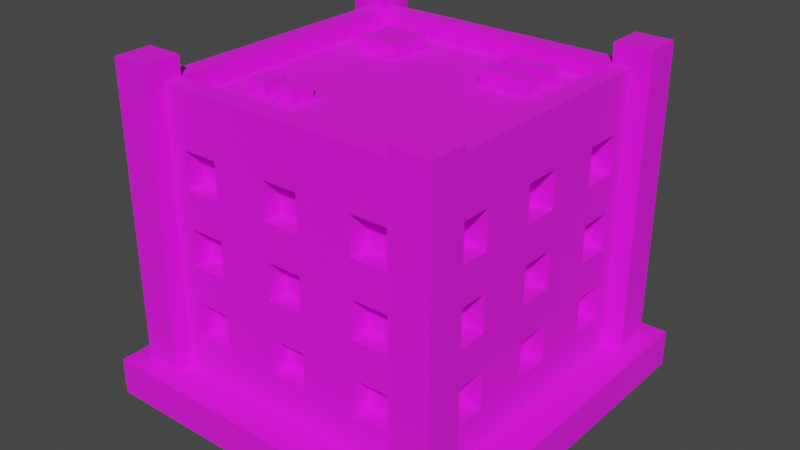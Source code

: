 # Source: Building_11_Base_Extra_Blue_.blend  (saved by Blender 3.3.6; exported with 4.5.12 LTS)
import bpy
from mathutils import Matrix  # noqa: F401  (used for matrix-valued properties, if any)

bpy.ops.wm.read_factory_settings(use_empty=True)
scene = bpy.context.scene
scene.name = 'Scene'

# ---- collections
col_collection = bpy.data.collections.new('Collection'); scene.collection.children.link(col_collection)

# ---- images (referenced by path relative to the original .blend; pixels are not part of the script)
import os
ASSET_DIR = os.environ.get("B2B_ASSET_DIR", "")  # directory of the original .blend (textures are referenced by path, not embedded)
HERE = os.path.dirname(os.path.abspath(__file__))  # packed textures are extracted next to this script under _unpacked/

def load_image(name, relpath, width, height, colorspace="sRGB"):
    """Load a texture the original file referenced (path relative to the .blend, or extracted next to this script)."""
    p = next((c for c in (os.path.join(HERE, relpath), os.path.join(ASSET_DIR, relpath)) if relpath and os.path.exists(c)), "")
    if p:
        img = bpy.data.images.load(p, check_existing=True)
        img.name = name
    else:  # same state as the original file: an image datablock whose file is absent (Cycles renders it pink)
        img = bpy.data.images.new(name, width, height)
        img.source = "FILE"
        img.filepath = "//" + (relpath or name)
    img.colorspace_settings.name = colorspace
    return img
img_color_png = load_image('Color.png', 'Color.png', 1024, 1024, 'sRGB')

# ---- materials (node trees are filled in below, after node groups)
mat_texture = bpy.data.materials.new('Texture')
mat_texture.use_transparent_shadow = False

# ---- material node trees
mat_texture.use_nodes = True; mat_texture.node_tree.nodes.clear()
_N = mat_texture.node_tree.nodes; _L = mat_texture.node_tree.links
n0 = _N.new('ShaderNodeBsdfPrincipled'); n0.name = 'Principled BSDF'; n0.location = (10, 300)
n0.distribution = 'GGX'
n0.subsurface_method = 'RANDOM_WALK_SKIN'
n0.inputs[2].default_value = 1.0
n0.inputs[3].default_value = 1.45
n0.inputs[27].default_value = (0.0, 0.0, 0.0, 1.0)
n0.inputs[28].default_value = 1.0
n1 = _N.new('ShaderNodeOutputMaterial'); n1.name = 'Material Output'; n1.location = (300, 300)
n2 = _N.new('ShaderNodeTexImage'); n2.name = 'Image Texture'; n2.location = (-280, 280)
n2.image = img_color_png
_L.new(n0.outputs[0], n1.inputs[0])
_L.new(n2.outputs[0], n0.inputs[0])
n1.is_active_output = True

# ---- world
world_world = bpy.data.worlds.new('World'); scene.world = world_world
world_world.use_nodes = True; world_world.node_tree.nodes.clear()
_N = world_world.node_tree.nodes; _L = world_world.node_tree.links
n0 = _N.new('ShaderNodeOutputWorld'); n0.name = 'World Output'; n0.location = (300, 300)
n1 = _N.new('ShaderNodeBackground'); n1.name = 'Background'; n1.location = (10, 300)
n1.inputs[0].default_value = (0.05088, 0.05088, 0.05088, 1.0)
_L.new(n1.outputs[0], n0.inputs[0])
n0.is_active_output = True
world_world.color = (0.05088, 0.05088, 0.05088)
world_world.use_sun_shadow = False
world_world.sun_shadow_jitter_overblur = 0.0

# ---- meshes
me_cube_103 = bpy.data.meshes.new('Cube.103')
me_cube_103.from_pydata([(-0.8, -0.8, 0.2), (-0.7, -0.7, 1.6), (0.0, -0.8, 0.2), (0.0, -0.7, 1.6), (-0.8, 0.0, 0.2), (-0.7, 0.0, 1.6), (-0.4, -0.7, 1.2), (-0.4, -0.7, 1.4), (-0.6, -0.7, 1.2), (-0.7, -0.4, 1.2), (-0.7, -0.4, 1.4), (-0.6, -0.7, 1.4), (-0.4, -0.7, 0.8), (-0.4, -0.7, 1.0), (-0.6, -0.7, 0.8), (-0.7, -0.6, 1.2), (-0.7, -0.6, 1.4), (-0.6, -0.7, 1.0), (-0.4, -0.7, 0.4), (-0.4, -0.7, 0.6), (-0.6, -0.7, 0.4), (-0.6, -0.7, 0.6), (-0.6, -0.8, 1.2), (-0.6, -0.8, 1.4), (-0.4, -0.8, 0.8), (-0.4, -0.8, 1.0), (-0.4, -0.8, 1.2), (-0.4, -0.8, 1.4), (0.0, -0.8, 0.4), (-0.7, -0.4, 0.8), (-0.7, -0.4, 1.0), (0.0, -0.8, 0.6), (-0.1, -0.8, 0.6), (-0.1, -0.8, 0.8), (0.0, -0.8, 0.8), (-0.7, -0.6, 0.8), (-0.7, -0.6, 1.0), (0.0, -0.8, 1.0), (-0.1, -0.8, 1.0), (-0.1, -0.8, 1.2), (0.0, -0.8, 1.2), (0.0, -0.8, 1.4), (-0.1, -0.8, 1.4), (-0.1, -0.8, 0.4), (-0.6, -0.8, 0.4), (-0.6, -0.8, 0.6), (-0.6, -0.8, 0.8), (-0.6, -0.8, 1.0), (-0.4, -0.8, 0.6), (-0.7, -0.4, 0.4), (-0.4, -0.8, 0.4), (-0.7, -0.4, 0.6), (-0.5, -0.8, 0.6), (-0.5, -0.8, 0.8), (-0.7, -0.6, 0.4), (-0.7, -0.6, 0.6), (-0.8, -0.6, 0.4), (-0.8, -0.6, 0.6), (-0.8, -0.6, 0.8), (-0.8, -0.6, 1.2), (-0.8, -0.6, 1.0), (-0.8, -0.6, 1.4), (-0.8, -0.4, 0.8), (-0.8, -0.1, 1.4), (-0.8, -0.4, 1.2), (-0.8, -0.4, 1.4), (-0.8, -0.4, 1.0), (-0.8, -0.4, 0.4), (-0.8, -0.1, 0.6), (-0.8, -0.1, 0.8), (-0.8, -0.4, 0.6), (-0.8, -0.1, 0.4), (-0.8, -0.1, 1.2), (-0.8, -0.1, 1.0), (-0.8, 0.0, 1.0), (-0.8, 0.0, 1.2), (-0.8, 0.0, 1.4), (-0.8, 0.0, 0.4), (-0.8, 0.0, 0.6), (-0.8, 0.0, 0.8), (-0.7, -0.1, 1.4), (-0.7, -0.1, 0.6), (-0.7, -0.1, 0.8), (-0.7, -0.1, 0.4), (-0.7, -0.1, 1.2), (-0.7, -0.1, 1.0), (-0.7, 0.0, 1.0), (-0.7, 0.0, 1.2), (-0.7, 0.0, 1.4), (-0.7, 0.0, 0.4), (-0.7, 0.0, 0.6), (-0.7, 0.0, 0.8), (0.0, -0.7, 0.4), (0.0, -0.7, 0.6), (-0.1, -0.7, 0.6), (-0.1, -0.7, 0.8), (0.0, -0.7, 0.8), (0.0, -0.7, 1.0), (-0.1, -0.7, 1.0), (-0.1, -0.7, 1.2), (0.0, -0.7, 1.2), (0.0, -0.7, 1.4), (-0.1, -0.7, 1.4), (-0.1, -0.7, 0.4), (0.8, -0.8, 0.2), (0.7, -0.7, 1.6), (0.8, 0.0, 0.2), (0.7, 0.0, 1.6), (0.4, -0.7, 1.2), (0.4, -0.7, 1.4), (0.6, -0.7, 1.2), (0.7, -0.4, 1.2), (0.7, -0.4, 1.4), (0.6, -0.7, 1.4), (0.4, -0.7, 0.8), (0.4, -0.7, 1.0), (0.6, -0.7, 0.8), (0.7, -0.6, 1.2), (0.7, -0.6, 1.4), (0.6, -0.7, 1.0), (0.4, -0.7, 0.4), (0.4, -0.7, 0.6), (0.6, -0.7, 0.4), (0.6, -0.7, 0.6), (0.6, -0.8, 1.2), (0.6, -0.8, 1.4), (0.4, -0.8, 0.8), (0.4, -0.8, 1.0), (0.4, -0.8, 1.2), (0.4, -0.8, 1.4), (0.7, -0.4, 0.8), (0.7, -0.4, 1.0), (0.1, -0.8, 0.6), (0.1, -0.8, 0.8), (0.7, -0.6, 0.8), (0.7, -0.6, 1.0), (0.1, -0.8, 1.0), (0.1, -0.8, 1.2), (0.1, -0.8, 1.4), (0.1, -0.8, 0.4), (0.6, -0.8, 0.4), (0.6, -0.8, 0.6), (0.6, -0.8, 0.8), (0.6, -0.8, 1.0), (0.4, -0.8, 0.6), (0.7, -0.4, 0.4), (0.4, -0.8, 0.4), (0.7, -0.4, 0.6), (0.5, -0.8, 0.6), (0.5, -0.8, 0.8), (0.7, -0.6, 0.4), (0.7, -0.6, 0.6), (0.8, -0.6, 0.4), (0.8, -0.6, 0.6), (0.8, -0.6, 0.8), (0.8, -0.6, 1.2), (0.8, -0.6, 1.0), (0.8, -0.6, 1.4), (0.8, -0.4, 0.8), (0.8, -0.1, 1.4), (0.8, -0.4, 1.2), (0.8, -0.4, 1.4), (0.8, -0.4, 1.0), (0.8, -0.4, 0.4), (0.8, -0.1, 0.6), (0.8, -0.1, 0.8), (0.8, -0.4, 0.6), (0.8, -0.1, 0.4), (0.8, -0.1, 1.2), (0.8, -0.1, 1.0), (0.8, 0.0, 1.0), (0.8, 0.0, 1.2), (0.8, 0.0, 1.4), (0.8, 0.0, 0.4), (0.8, 0.0, 0.6), (0.8, 0.0, 0.8), (0.7, -0.1, 1.4), (0.7, -0.1, 0.6), (0.7, -0.1, 0.8), (0.7, -0.1, 0.4), (0.7, -0.1, 1.2), (0.7, -0.1, 1.0), (0.7, 0.0, 1.0), (0.7, 0.0, 1.2), (0.7, 0.0, 1.4), (0.7, 0.0, 0.4), (0.7, 0.0, 0.6), (0.7, 0.0, 0.8), (0.1, -0.7, 0.6), (0.1, -0.7, 0.8), (0.1, -0.7, 1.0), (0.1, -0.7, 1.2), (0.1, -0.7, 1.4), (0.1, -0.7, 0.4), (-0.8, 0.8, 0.2), (-0.7, 0.7, 1.6), (0.0, 0.8, 0.2), (0.0, 0.7, 1.6), (-0.4, 0.7, 1.2), (-0.4, 0.7, 1.4), (-0.6, 0.7, 1.2), (-0.7, 0.4, 1.2), (-0.7, 0.4, 1.4), (-0.6, 0.7, 1.4), (-0.4, 0.7, 0.8), (-0.4, 0.7, 1.0), (-0.6, 0.7, 0.8), (-0.7, 0.6, 1.2), (-0.7, 0.6, 1.4), (-0.6, 0.7, 1.0), (-0.4, 0.7, 0.4), (-0.4, 0.7, 0.6), (-0.6, 0.7, 0.4), (-0.6, 0.7, 0.6), (-0.6, 0.8, 1.2), (-0.6, 0.8, 1.4), (-0.4, 0.8, 0.8), (-0.4, 0.8, 1.0), (-0.4, 0.8, 1.2), (-0.4, 0.8, 1.4), (0.0, 0.8, 0.4), (-0.7, 0.4, 0.8), (-0.7, 0.4, 1.0), (0.0, 0.8, 0.6), (-0.1, 0.8, 0.6), (-0.1, 0.8, 0.8), (0.0, 0.8, 0.8), (-0.7, 0.6, 0.8), (-0.7, 0.6, 1.0), (0.0, 0.8, 1.0), (-0.1, 0.8, 1.0), (-0.1, 0.8, 1.2), (0.0, 0.8, 1.2), (0.0, 0.8, 1.4), (-0.1, 0.8, 1.4), (-0.1, 0.8, 0.4), (-0.6, 0.8, 0.4), (-0.6, 0.8, 0.6), (-0.6, 0.8, 0.8), (-0.6, 0.8, 1.0), (-0.4, 0.8, 0.6), (-0.7, 0.4, 0.4), (-0.4, 0.8, 0.4), (-0.7, 0.4, 0.6), (-0.5, 0.8, 0.6), (-0.5, 0.8, 0.8), (-0.7, 0.6, 0.4), (-0.7, 0.6, 0.6), (-0.8, 0.6, 0.4), (-0.8, 0.6, 0.6), (-0.8, 0.6, 0.8), (-0.8, 0.6, 1.2), (-0.8, 0.6, 1.0), (-0.8, 0.6, 1.4), (-0.8, 0.4, 0.8), (-0.8, 0.1, 1.4), (-0.8, 0.4, 1.2), (-0.8, 0.4, 1.4), (-0.8, 0.4, 1.0), (-0.8, 0.4, 0.4), (-0.8, 0.1, 0.6), (-0.8, 0.1, 0.8), (-0.8, 0.4, 0.6), (-0.8, 0.1, 0.4), (-0.8, 0.1, 1.2), (-0.8, 0.1, 1.0), (-0.7, 0.1, 1.4), (-0.7, 0.1, 0.6), (-0.7, 0.1, 0.8), (-0.7, 0.1, 0.4), (-0.7, 0.1, 1.2), (-0.7, 0.1, 1.0), (0.0, 0.7, 0.4), (0.0, 0.7, 0.6), (-0.1, 0.7, 0.6), (-0.1, 0.7, 0.8), (0.0, 0.7, 0.8), (0.0, 0.7, 1.0), (-0.1, 0.7, 1.0), (-0.1, 0.7, 1.2), (0.0, 0.7, 1.2), (0.0, 0.7, 1.4), (-0.1, 0.7, 1.4), (-0.1, 0.7, 0.4), (0.8, 0.8, 0.2), (0.7, 0.7, 1.6), (0.4, 0.7, 1.2), (0.4, 0.7, 1.4), (0.6, 0.7, 1.2), (0.7, 0.4, 1.2), (0.7, 0.4, 1.4), (0.6, 0.7, 1.4), (0.4, 0.7, 0.8), (0.4, 0.7, 1.0), (0.6, 0.7, 0.8), (0.7, 0.6, 1.2), (0.7, 0.6, 1.4), (0.6, 0.7, 1.0), (0.4, 0.7, 0.4), (0.4, 0.7, 0.6), (0.6, 0.7, 0.4), (0.6, 0.7, 0.6), (0.6, 0.8, 1.2), (0.6, 0.8, 1.4), (0.4, 0.8, 0.8), (0.4, 0.8, 1.0), (0.4, 0.8, 1.2), (0.4, 0.8, 1.4), (0.7, 0.4, 0.8), (0.7, 0.4, 1.0), (0.1, 0.8, 0.6), (0.1, 0.8, 0.8), (0.7, 0.6, 0.8), (0.7, 0.6, 1.0), (0.1, 0.8, 1.0), (0.1, 0.8, 1.2), (0.1, 0.8, 1.4), (0.1, 0.8, 0.4), (0.6, 0.8, 0.4), (0.6, 0.8, 0.6), (0.6, 0.8, 0.8), (0.6, 0.8, 1.0), (0.4, 0.8, 0.6), (0.7, 0.4, 0.4), (0.4, 0.8, 0.4), (0.7, 0.4, 0.6), (0.5, 0.8, 0.6), (0.5, 0.8, 0.8), (0.7, 0.6, 0.4), (0.7, 0.6, 0.6), (0.8, 0.6, 0.4), (0.8, 0.6, 0.6), (0.8, 0.6, 0.8), (0.8, 0.6, 1.2), (0.8, 0.6, 1.0), (0.8, 0.6, 1.4), (0.8, 0.4, 0.8), (0.8, 0.1, 1.4), (0.8, 0.4, 1.2), (0.8, 0.4, 1.4), (0.8, 0.4, 1.0), (0.8, 0.4, 0.4), (0.8, 0.1, 0.6), (0.8, 0.1, 0.8), (0.8, 0.4, 0.6), (0.8, 0.1, 0.4), (0.8, 0.1, 1.2), (0.8, 0.1, 1.0), (0.7, 0.1, 1.4), (0.7, 0.1, 0.6), (0.7, 0.1, 0.8), (0.7, 0.1, 0.4), (0.7, 0.1, 1.2), (0.7, 0.1, 1.0), (0.1, 0.7, 0.6), (0.1, 0.7, 0.8), (0.1, 0.7, 1.0), (0.1, 0.7, 1.2), (0.1, 0.7, 1.4), (0.1, 0.7, 0.4), (-0.8, -0.8, 1.6), (0.0, -0.8, 1.6), (-0.8, 0.0, 1.6), (0.8, -0.8, 1.6), (0.8, 0.0, 1.6), (-0.8, 0.8, 1.6), (0.0, 0.8, 1.6), (0.8, 0.8, 1.6), (-0.8, -0.8, 1.7), (1.738e-08, -0.8, 1.7), (-0.8, 0.0, 1.7), (0.8, -0.8, 1.7), (0.8, 0.0, 1.7), (-0.8, 0.8, 1.7), (1.738e-08, 0.8, 1.7), (0.8, 0.8, 1.7), (-0.7, -0.7, 1.7), (1.738e-08, -0.7, 1.7), (-0.7, 0.0, 1.7), (0.7, -0.7, 1.7), (0.7, 0.0, 1.7), (-0.7, 0.7, 1.7), (1.738e-08, 0.7, 1.7), (0.7, 0.7, 1.7), (0.7, -0.9, 0.2), (0.7, -0.9, 1.804), (0.7, -0.7, 0.2), (0.7, -0.7, 1.804), (0.9, -0.9, 0.2), (0.9, -0.9, 1.804), (0.9, -0.7, 0.2), (0.9, -0.7, 1.804), (-0.9, -0.9, 0.2), (-0.9, -0.9, 1.804), (-0.9, -0.7, 0.2), (-0.9, -0.7, 1.804), (-0.7, -0.9, 0.2), (-0.7, -0.9, 1.804), (-0.7, -0.7, 0.2), (-0.7, -0.7, 1.804), (0.7, 0.7, 0.2), (0.7, 0.7, 1.804), (0.7, 0.9, 0.2), (0.7, 0.9, 1.804), (0.9, 0.7, 0.2), (0.9, 0.7, 1.804), (0.9, 0.9, 0.2), (0.9, 0.9, 1.804), (-0.9, 0.7, 0.2), (-0.9, 0.7, 1.804), (-0.9, 0.9, 0.2), (-0.9, 0.9, 1.804), (-0.7, 0.7, 0.2), (-0.7, 0.7, 1.804), (-0.7, 0.9, 0.2), (-0.7, 0.9, 1.804), (0.5049, 0.4611, 1.578), (0.5049, 0.4611, 1.678), (0.2387, 0.4611, 1.578), (0.2387, 0.4611, 1.678), (0.5049, 0.5571, 1.578), (0.5049, 0.5571, 1.678), (0.2387, 0.5571, 1.578), (0.2387, 0.5571, 1.678), (0.5049, 0.2934, 1.578), (0.5049, 0.2934, 1.678), (0.2387, 0.2934, 1.578), (0.2387, 0.2934, 1.678), (0.5049, 0.3894, 1.578), (0.5049, 0.3894, 1.678), (0.2387, 0.3894, 1.578), (0.2387, 0.3894, 1.678), (-0.498, -0.47, 1.578), (-0.498, -0.47, 1.678), (-0.498, -0.33, 1.578), (-0.498, -0.33, 1.678), (-0.402, -0.47, 1.578), (-0.402, -0.47, 1.678), (-0.402, -0.33, 1.578), (-0.402, -0.33, 1.678), (-0.3304, -0.47, 1.578), (-0.3304, -0.47, 1.678), (-0.3304, -0.33, 1.578), (-0.3304, -0.33, 1.678), (-0.2344, -0.47, 1.578), (-0.2344, -0.47, 1.678), (-0.2344, -0.33, 1.578), (-0.2344, -0.33, 1.678), (-0.2871, 0.3105, 1.578), (-0.2871, 0.3105, 1.678), (-0.5293, 0.3105, 1.578), (-0.5293, 0.3105, 1.678), (-0.2871, 0.5476, 1.578), (-0.2871, 0.5476, 1.678), (-0.5293, 0.5476, 1.578), (-0.5293, 0.5476, 1.678), (1.0, 1.0, 0.2), (1.0, 1.0, 0.0), (1.0, -1.0, 0.2), (1.0, -1.0, 0.0), (-1.0, 1.0, 0.2), (-1.0, 1.0, 0.0), (-1.0, -1.0, 0.2), (-1.0, -1.0, 0.0)], [], [(25, 26, 22, 23, 360, 0, 2, 28, 43, 32, 31, 34, 33, 24, 53, 52, 48, 50, 44, 45, 46, 47), (41, 361, 360, 23, 27, 26, 25, 24, 33, 38, 37, 40, 39, 42), (52, 53, 46, 45), (69, 79, 78, 68, 70, 57, 58, 62, 66, 64, 65, 61, 360, 362, 76, 63, 72, 75, 74, 73), (4, 0, 360, 61, 59, 64, 66, 60, 58, 57, 56, 67, 70, 68, 71, 77), (7, 6, 26, 27), (8, 11, 23, 22), (8, 6, 7, 11), (26, 6, 8, 22), (23, 11, 7, 27), (13, 12, 24, 25), (14, 17, 47, 46), (14, 12, 13, 17), (53, 24, 12, 14, 46), (17, 13, 25, 47), (19, 18, 50, 48), (20, 21, 45, 44), (20, 18, 19, 21), (50, 18, 20, 44), (21, 19, 48, 52, 45), (9, 10, 65, 64), (9, 15, 16, 10), (16, 15, 59, 61), (15, 9, 64, 59), (10, 16, 61, 65), (29, 30, 66, 62), (29, 35, 36, 30), (36, 35, 58, 60), (35, 29, 62, 58), (30, 36, 60, 66), (49, 51, 70, 67), (49, 54, 55, 51), (55, 54, 56, 57), (56, 54, 49, 67), (51, 55, 57, 70), (69, 73, 85, 82), (77, 71, 83, 89), (73, 74, 86, 85), (72, 63, 80, 84), (71, 68, 81, 83), (68, 78, 90, 81), (63, 76, 88, 80), (75, 72, 84, 87), (79, 69, 82, 91), (84, 80, 88, 87), (82, 85, 86, 91), (83, 81, 90, 89), (33, 34, 96, 95), (37, 38, 98, 97), (42, 39, 99, 102), (32, 43, 103, 94), (41, 42, 102, 101), (38, 33, 95, 98), (39, 40, 100, 99), (43, 28, 92, 103), (31, 32, 94, 93), (99, 100, 101, 102), (97, 98, 95, 96), (94, 103, 92, 93), (127, 143, 142, 141, 140, 146, 144, 148, 149, 126, 133, 34, 31, 132, 139, 28, 2, 104, 363, 125, 124, 128), (41, 138, 137, 40, 37, 136, 133, 126, 127, 128, 129, 125, 363, 361), (148, 141, 142, 149), (165, 169, 170, 171, 168, 159, 172, 364, 363, 157, 161, 160, 162, 158, 154, 153, 166, 164, 174, 175), (106, 173, 167, 164, 166, 163, 152, 153, 154, 156, 162, 160, 155, 157, 363, 104), (109, 129, 128, 108), (110, 124, 125, 113), (110, 113, 109, 108), (128, 124, 110, 108), (125, 129, 109, 113), (115, 127, 126, 114), (116, 142, 143, 119), (116, 119, 115, 114), (149, 142, 116, 114, 126), (119, 143, 127, 115), (121, 144, 146, 120), (122, 140, 141, 123), (122, 123, 121, 120), (146, 140, 122, 120), (123, 141, 148, 144, 121), (111, 160, 161, 112), (111, 112, 118, 117), (118, 157, 155, 117), (117, 155, 160, 111), (112, 161, 157, 118), (130, 158, 162, 131), (130, 131, 135, 134), (135, 156, 154, 134), (134, 154, 158, 130), (131, 162, 156, 135), (145, 163, 166, 147), (145, 147, 151, 150), (151, 153, 152, 150), (152, 163, 145, 150), (147, 166, 153, 151), (165, 178, 181, 169), (173, 185, 179, 167), (169, 181, 182, 170), (168, 180, 176, 159), (167, 179, 177, 164), (164, 177, 186, 174), (159, 176, 184, 172), (171, 183, 180, 168), (175, 187, 178, 165), (180, 183, 184, 176), (178, 187, 182, 181), (179, 185, 186, 177), (133, 189, 96, 34), (37, 97, 190, 136), (138, 192, 191, 137), (132, 188, 193, 139), (41, 101, 192, 138), (136, 190, 189, 133), (137, 191, 100, 40), (139, 193, 92, 28), (31, 93, 188, 132), (191, 192, 101, 100), (97, 96, 189, 190), (188, 93, 92, 193), (217, 239, 238, 237, 236, 242, 240, 244, 245, 216, 225, 226, 223, 224, 235, 220, 196, 194, 365, 215, 214, 218), (233, 234, 231, 232, 229, 230, 225, 216, 217, 218, 219, 215, 365, 366), (244, 237, 238, 245), (261, 265, 74, 75, 264, 255, 76, 362, 365, 253, 257, 256, 258, 254, 250, 249, 262, 260, 78, 79), (4, 77, 263, 260, 262, 259, 248, 249, 250, 252, 258, 256, 251, 253, 365, 194), (199, 219, 218, 198), (200, 214, 215, 203), (200, 203, 199, 198), (218, 214, 200, 198), (215, 219, 199, 203), (205, 217, 216, 204), (206, 238, 239, 209), (206, 209, 205, 204), (245, 238, 206, 204, 216), (209, 239, 217, 205), (211, 240, 242, 210), (212, 236, 237, 213), (212, 213, 211, 210), (242, 236, 212, 210), (213, 237, 244, 240, 211), (201, 256, 257, 202), (201, 202, 208, 207), (208, 253, 251, 207), (207, 251, 256, 201), (202, 257, 253, 208), (221, 254, 258, 222), (221, 222, 228, 227), (228, 252, 250, 227), (227, 250, 254, 221), (222, 258, 252, 228), (241, 259, 262, 243), (241, 243, 247, 246), (247, 249, 248, 246), (248, 259, 241, 246), (243, 262, 249, 247), (261, 268, 271, 265), (77, 89, 269, 263), (265, 271, 86, 74), (264, 270, 266, 255), (263, 269, 267, 260), (260, 267, 90, 78), (255, 266, 88, 76), (75, 87, 270, 264), (79, 91, 268, 261), (270, 87, 88, 266), (268, 91, 86, 271), (269, 89, 90, 267), (225, 275, 276, 226), (229, 277, 278, 230), (234, 282, 279, 231), (224, 274, 283, 235), (233, 281, 282, 234), (230, 278, 275, 225), (231, 279, 280, 232), (235, 283, 272, 220), (223, 273, 274, 224), (279, 282, 281, 280), (277, 276, 275, 278), (274, 273, 272, 283), (305, 306, 302, 303, 367, 284, 196, 220, 317, 310, 223, 226, 311, 304, 327, 326, 322, 324, 318, 319, 320, 321), (233, 366, 367, 303, 307, 306, 305, 304, 311, 314, 229, 232, 315, 316), (326, 327, 320, 319), (343, 175, 174, 342, 344, 331, 332, 336, 340, 338, 339, 335, 367, 364, 172, 337, 346, 171, 170, 347), (106, 284, 367, 335, 333, 338, 340, 334, 332, 331, 330, 341, 344, 342, 345, 173), (287, 286, 306, 307), (288, 291, 303, 302), (288, 286, 287, 291), (306, 286, 288, 302), (303, 291, 287, 307), (293, 292, 304, 305), (294, 297, 321, 320), (294, 292, 293, 297), (327, 304, 292, 294, 320), (297, 293, 305, 321), (299, 298, 324, 322), (300, 301, 319, 318), (300, 298, 299, 301), (324, 298, 300, 318), (301, 299, 322, 326, 319), (289, 290, 339, 338), (289, 295, 296, 290), (296, 295, 333, 335), (295, 289, 338, 333), (290, 296, 335, 339), (308, 309, 340, 336), (308, 312, 313, 309), (313, 312, 332, 334), (312, 308, 336, 332), (309, 313, 334, 340), (323, 325, 344, 341), (323, 328, 329, 325), (329, 328, 330, 331), (330, 328, 323, 341), (325, 329, 331, 344), (343, 347, 353, 350), (173, 345, 351, 185), (347, 170, 182, 353), (346, 337, 348, 352), (345, 342, 349, 351), (342, 174, 186, 349), (337, 172, 184, 348), (171, 346, 352, 183), (175, 343, 350, 187), (352, 348, 184, 183), (350, 353, 182, 187), (351, 349, 186, 185), (311, 226, 276, 355), (229, 314, 356, 277), (316, 315, 357, 358), (310, 317, 359, 354), (233, 316, 358, 281), (314, 311, 355, 356), (315, 232, 280, 357), (317, 220, 272, 359), (223, 310, 354, 273), (357, 280, 281, 358), (277, 356, 355, 276), (354, 359, 272, 273), (5, 1, 3, 105, 107, 285, 197, 195), (360, 361, 369, 368), (380, 379, 371, 372, 375, 383), (107, 105, 379, 380), (364, 367, 375, 372), (105, 3, 377, 379), (381, 382, 383, 375, 374, 373), (376, 378, 381, 373, 370, 368), (377, 376, 368, 369, 371, 379), (1, 5, 378, 376), (361, 363, 371, 369), (195, 197, 382, 381), (362, 360, 368, 370), (5, 195, 381, 378), (366, 365, 373, 374), (363, 364, 372, 371), (197, 285, 383, 382), (285, 107, 380, 383), (3, 1, 376, 377), (365, 362, 370, 373), (367, 366, 374, 375), (384, 385, 387, 386), (386, 387, 391, 390), (390, 391, 389, 388), (388, 389, 385, 384), (391, 387, 385, 389), (392, 393, 395, 394), (394, 395, 399, 398), (398, 399, 397, 396), (396, 397, 393, 392), (399, 395, 393, 397), (400, 401, 403, 402), (402, 403, 407, 406), (406, 407, 405, 404), (404, 405, 401, 400), (407, 403, 401, 405), (408, 409, 411, 410), (410, 411, 415, 414), (414, 415, 413, 412), (412, 413, 409, 408), (415, 411, 409, 413), (416, 417, 419, 418), (418, 419, 423, 422), (422, 423, 421, 420), (420, 421, 417, 416), (423, 419, 417, 421), (424, 425, 427, 426), (426, 427, 431, 430), (430, 431, 429, 428), (428, 429, 425, 424), (431, 427, 425, 429), (432, 433, 435, 434), (434, 435, 439, 438), (438, 439, 437, 436), (436, 437, 433, 432), (439, 435, 433, 437), (440, 441, 443, 442), (442, 443, 447, 446), (446, 447, 445, 444), (444, 445, 441, 440), (447, 443, 441, 445), (448, 449, 451, 450), (450, 451, 455, 454), (454, 455, 453, 452), (452, 453, 449, 448), (455, 451, 449, 453), (456, 460, 462, 458), (459, 458, 462, 463), (463, 462, 460, 461), (457, 456, 458, 459), (461, 460, 456, 457)])
_uv = me_cube_103.uv_layers.new(name='UVMap')
_uv.uv.foreach_set('vector', [0.5853, 0.9126, 0.5853, 0.9126, 0.5853, 0.9126, 0.5853, 0.9126, 0.5853, 0.9127, 0.5852, 0.9127, 0.5852, 0.9126, 0.5852, 0.9126, 0.5852, 0.9126, 0.5852, 0.9126, 0.5852, 0.9126, 0.5853, 0.9126, 0.5853, 0.9126, 0.5853, 0.9126, 0.5853, 0.9126, 0.5852, 0.9126, 0.5852, 0.9126, 0.5852, 0.9126, 0.5852, 0.9126, 0.5852, 0.9126, 0.5853, 0.9126, 0.5853, 0.9126, 0.5853, 0.9126, 0.5853, 0.9126, 0.5853, 0.9127, 0.5853, 0.9126, 0.5853, 0.9126, 0.5853, 0.9126, 0.5853, 0.9126, 0.5853, 0.9126, 0.5853, 0.9126, 0.5853, 0.9126, 0.5853, 0.9126, 0.5853, 0.9126, 0.5853, 0.9126, 0.5853, 0.9126, 0.5852, 0.9126, 0.5853, 0.9126, 0.5853, 0.9126, 0.5852, 0.9126, 0.5853, 0.9121, 0.5853, 0.9121, 0.5852, 0.9121, 0.5852, 0.9121, 0.5852, 0.9121, 0.5852, 0.9121, 0.5853, 0.9121, 0.5853, 0.9121, 0.5853, 0.9121, 0.5853, 0.9121, 0.5853, 0.9121, 0.5853, 0.9121, 0.5853, 0.9121, 0.5853, 0.9121, 0.5853, 0.9121, 0.5853, 0.9121, 0.5853, 0.9121, 0.5853, 0.9121, 0.5853, 0.9121, 0.5853, 0.9121, 0.5852, 0.9121, 0.5852, 0.9121, 0.5853, 0.9121, 0.5853, 0.9121, 0.5853, 0.9121, 0.5853, 0.9121, 0.5853, 0.9121, 0.5853, 0.9121, 0.5853, 0.9121, 0.5852, 0.9121, 0.5852, 0.9121, 0.5852, 0.9121, 0.5852, 0.9121, 0.5852, 0.9121, 0.5852, 0.9121, 0.5852, 0.9121, 0.5853, 0.9121, 0.5852, 0.9121, 0.5852, 0.9121, 0.5853, 0.9121, 0.5852, 0.9125, 0.5853, 0.9125, 0.5853, 0.9124, 0.5852, 0.9124, 0.8174, 0.7413, 0.8174, 0.742, 0.8182, 0.742, 0.8182, 0.7413, 0.585, 0.9124, 0.585, 0.9125, 0.5852, 0.9125, 0.5852, 0.9124, 0.5853, 0.9124, 0.5853, 0.9125, 0.5855, 0.9125, 0.5855, 0.9124, 0.5853, 0.9121, 0.5852, 0.9121, 0.5852, 0.9121, 0.5853, 0.9121, 0.5852, 0.9125, 0.5853, 0.9125, 0.5853, 0.9124, 0.5852, 0.9124, 0.8174, 0.7413, 0.8174, 0.742, 0.8182, 0.742, 0.8182, 0.7413, 0.5851, 0.9124, 0.585, 0.9124, 0.585, 0.9125, 0.5852, 0.9125, 0.5852, 0.9124, 0.5853, 0.9125, 0.5855, 0.9125, 0.5855, 0.9124, 0.5853, 0.9124, 0.5853, 0.9121, 0.5852, 0.9121, 0.5852, 0.9121, 0.5853, 0.9121, 0.5852, 0.9125, 0.5853, 0.9125, 0.5853, 0.9124, 0.5852, 0.9124, 0.8174, 0.7413, 0.8174, 0.742, 0.8182, 0.742, 0.8182, 0.7413, 0.585, 0.9124, 0.585, 0.9125, 0.5852, 0.9125, 0.5852, 0.9124, 0.5853, 0.9125, 0.5855, 0.9125, 0.5855, 0.9124, 0.5854, 0.9124, 0.5853, 0.9124, 0.5852, 0.9122, 0.5853, 0.9121, 0.5853, 0.9121, 0.5852, 0.9122, 0.8174, 0.7405, 0.8174, 0.7405, 0.8182, 0.7398, 0.8182, 0.7398, 0.5853, 0.9124, 0.5852, 0.9125, 0.5852, 0.9125, 0.5853, 0.9124, 0.5852, 0.9124, 0.585, 0.9124, 0.585, 0.9124, 0.5852, 0.9124, 0.5855, 0.9124, 0.5853, 0.9124, 0.5853, 0.9124, 0.5855, 0.9124, 0.5852, 0.9122, 0.5853, 0.9121, 0.5853, 0.9121, 0.5852, 0.9122, 0.8174, 0.7405, 0.8174, 0.7405, 0.8182, 0.7398, 0.8182, 0.7398, 0.5853, 0.9124, 0.5852, 0.9125, 0.5852, 0.9125, 0.5853, 0.9124, 0.5852, 0.9124, 0.585, 0.9124, 0.585, 0.9124, 0.5852, 0.9124, 0.5855, 0.9124, 0.5853, 0.9124, 0.5853, 0.9124, 0.5855, 0.9124, 0.5852, 0.9122, 0.5853, 0.9121, 0.5853, 0.9121, 0.5852, 0.9122, 0.8174, 0.7405, 0.8174, 0.7405, 0.8182, 0.7398, 0.8182, 0.7398, 0.5853, 0.9124, 0.5852, 0.9125, 0.5852, 0.9125, 0.5853, 0.9124, 0.5852, 0.9124, 0.5852, 0.9124, 0.585, 0.9124, 0.585, 0.9124, 0.5855, 0.9124, 0.5853, 0.9124, 0.5853, 0.9124, 0.5855, 0.9124, 0.5853, 0.9121, 0.5853, 0.9121, 0.5853, 0.9121, 0.5853, 0.9121, 0.5852, 0.9121, 0.5852, 0.9121, 0.5852, 0.9121, 0.5852, 0.9121, 0.5853, 0.9121, 0.5853, 0.9121, 0.5853, 0.9121, 0.5853, 0.9121, 0.5853, 0.9121, 0.5853, 0.9121, 0.5853, 0.9121, 0.5853, 0.9121, 0.5852, 0.9121, 0.5852, 0.9121, 0.5852, 0.9121, 0.5852, 0.9121, 0.5852, 0.9121, 0.5852, 0.9121, 0.5852, 0.9121, 0.5852, 0.9121, 0.5853, 0.9121, 0.5853, 0.9121, 0.5853, 0.9121, 0.5853, 0.9121, 0.5853, 0.9121, 0.5853, 0.9121, 0.5853, 0.9121, 0.5853, 0.9121, 0.5853, 0.9121, 0.5853, 0.9121, 0.5853, 0.9121, 0.5853, 0.9121, 0.818, 0.7394, 0.8181, 0.7394, 0.8181, 0.7394, 0.818, 0.7394, 0.8178, 0.7394, 0.8179, 0.7394, 0.8179, 0.7394, 0.8178, 0.7394, 0.8176, 0.7394, 0.8177, 0.7394, 0.8177, 0.7394, 0.8176, 0.7394, 0.5853, 0.9126, 0.5853, 0.9126, 0.5853, 0.9126, 0.5853, 0.9126, 0.5853, 0.9126, 0.5853, 0.9126, 0.5853, 0.9126, 0.5853, 0.9126, 0.5853, 0.9126, 0.5853, 0.9126, 0.5853, 0.9126, 0.5853, 0.9126, 0.5852, 0.9126, 0.5852, 0.9126, 0.5852, 0.9126, 0.5852, 0.9126, 0.5853, 0.9126, 0.5853, 0.9126, 0.5853, 0.9126, 0.5853, 0.9126, 0.5853, 0.9126, 0.5853, 0.9126, 0.5853, 0.9126, 0.5853, 0.9126, 0.5853, 0.9126, 0.5853, 0.9126, 0.5853, 0.9126, 0.5853, 0.9126, 0.5852, 0.9126, 0.5852, 0.9126, 0.5852, 0.9126, 0.5852, 0.9126, 0.5852, 0.9126, 0.5852, 0.9126, 0.5852, 0.9126, 0.5852, 0.9126, 0.818, 0.7417, 0.818, 0.7417, 0.8181, 0.7417, 0.8181, 0.7417, 0.8179, 0.7417, 0.8179, 0.7417, 0.8178, 0.7417, 0.8178, 0.7417, 0.8177, 0.7417, 0.8176, 0.7417, 0.8176, 0.7417, 0.8177, 0.7417, 0.5853, 0.9126, 0.5853, 0.9126, 0.5853, 0.9126, 0.5852, 0.9126, 0.5852, 0.9126, 0.5852, 0.9126, 0.5852, 0.9126, 0.5852, 0.9126, 0.5853, 0.9126, 0.5853, 0.9126, 0.5853, 0.9126, 0.5853, 0.9126, 0.5852, 0.9126, 0.5852, 0.9126, 0.5852, 0.9126, 0.5852, 0.9126, 0.5852, 0.9126, 0.5852, 0.9127, 0.5853, 0.9127, 0.5853, 0.9126, 0.5853, 0.9126, 0.5853, 0.9126, 0.5853, 0.9126, 0.5853, 0.9126, 0.5853, 0.9126, 0.5853, 0.9126, 0.5853, 0.9126, 0.5853, 0.9126, 0.5853, 0.9126, 0.5853, 0.9126, 0.5853, 0.9126, 0.5853, 0.9126, 0.5853, 0.9126, 0.5853, 0.9126, 0.5853, 0.9127, 0.5853, 0.9126, 0.5852, 0.9126, 0.5852, 0.9126, 0.5853, 0.9126, 0.5853, 0.9126, 0.5853, 0.9121, 0.5853, 0.9121, 0.5853, 0.9121, 0.5853, 0.9121, 0.5853, 0.9121, 0.5853, 0.9121, 0.5853, 0.9121, 0.5853, 0.9121, 0.5853, 0.9121, 0.5853, 0.9121, 0.5853, 0.9121, 0.5853, 0.9121, 0.5853, 0.9121, 0.5853, 0.9121, 0.5853, 0.9121, 0.5852, 0.9121, 0.5852, 0.9121, 0.5852, 0.9121, 0.5852, 0.9121, 0.5853, 0.9121, 0.5852, 0.9121, 0.5852, 0.9121, 0.5852, 0.9121, 0.5852, 0.9121, 0.5852, 0.9121, 0.5852, 0.9121, 0.5852, 0.9121, 0.5852, 0.9121, 0.5853, 0.9121, 0.5853, 0.9121, 0.5853, 0.9121, 0.5853, 0.9121, 0.5853, 0.9121, 0.5853, 0.9121, 0.5853, 0.9121, 0.5852, 0.9121, 0.5853, 0.9121, 0.5853, 0.9121, 0.5852, 0.9121, 0.5852, 0.9121, 0.5852, 0.9125, 0.5852, 0.9124, 0.5853, 0.9124, 0.5853, 0.9125, 0.8174, 0.7413, 0.8182, 0.7413, 0.8182, 0.742, 0.8174, 0.742, 0.585, 0.9124, 0.5852, 0.9124, 0.5852, 0.9125, 0.585, 0.9125, 0.5853, 0.9124, 0.5855, 0.9124, 0.5855, 0.9125, 0.5853, 0.9125, 0.5853, 0.9121, 0.5853, 0.9121, 0.5852, 0.9121, 0.5852, 0.9121, 0.5852, 0.9125, 0.5852, 0.9124, 0.5853, 0.9124, 0.5853, 0.9125, 0.8174, 0.7413, 0.8182, 0.7413, 0.8182, 0.742, 0.8174, 0.742, 0.5851, 0.9124, 0.5852, 0.9124, 0.5852, 0.9125, 0.585, 0.9125, 0.585, 0.9124, 0.5853, 0.9125, 0.5853, 0.9124, 0.5855, 0.9124, 0.5855, 0.9125, 0.5853, 0.9121, 0.5853, 0.9121, 0.5852, 0.9121, 0.5852, 0.9121, 0.5852, 0.9125, 0.5852, 0.9124, 0.5853, 0.9124, 0.5853, 0.9125, 0.8174, 0.7413, 0.8182, 0.7413, 0.8182, 0.742, 0.8174, 0.742, 0.585, 0.9124, 0.5852, 0.9124, 0.5852, 0.9125, 0.585, 0.9125, 0.5853, 0.9125, 0.5853, 0.9124, 0.5854, 0.9124, 0.5855, 0.9124, 0.5855, 0.9125, 0.5852, 0.9122, 0.5852, 0.9122, 0.5853, 0.9121, 0.5853, 0.9121, 0.8174, 0.7405, 0.8182, 0.7398, 0.8182, 0.7398, 0.8174, 0.7405, 0.5853, 0.9124, 0.5853, 0.9124, 0.5852, 0.9125, 0.5852, 0.9125, 0.5852, 0.9124, 0.5852, 0.9124, 0.585, 0.9124, 0.585, 0.9124, 0.5855, 0.9124, 0.5855, 0.9124, 0.5853, 0.9124, 0.5853, 0.9124, 0.5852, 0.9122, 0.5852, 0.9122, 0.5853, 0.9121, 0.5853, 0.9121, 0.8174, 0.7405, 0.8182, 0.7398, 0.8182, 0.7398, 0.8174, 0.7405, 0.5853, 0.9124, 0.5853, 0.9124, 0.5852, 0.9125, 0.5852, 0.9125, 0.5852, 0.9124, 0.5852, 0.9124, 0.585, 0.9124, 0.585, 0.9124, 0.5855, 0.9124, 0.5855, 0.9124, 0.5853, 0.9124, 0.5853, 0.9124, 0.5852, 0.9122, 0.5852, 0.9122, 0.5853, 0.9121, 0.5853, 0.9121, 0.8174, 0.7405, 0.8182, 0.7398, 0.8182, 0.7398, 0.8174, 0.7405, 0.5853, 0.9124, 0.5853, 0.9124, 0.5852, 0.9125, 0.5852, 0.9125, 0.5852, 0.9124, 0.585, 0.9124, 0.585, 0.9124, 0.5852, 0.9124, 0.5855, 0.9124, 0.5855, 0.9124, 0.5853, 0.9124, 0.5853, 0.9124, 0.5853, 0.9121, 0.5853, 0.9121, 0.5853, 0.9121, 0.5853, 0.9121, 0.5852, 0.9121, 0.5852, 0.9121, 0.5852, 0.9121, 0.5852, 0.9121, 0.5853, 0.9121, 0.5853, 0.9121, 0.5853, 0.9121, 0.5853, 0.9121, 0.5853, 0.9121, 0.5853, 0.9121, 0.5853, 0.9121, 0.5853, 0.9121, 0.5852, 0.9121, 0.5852, 0.9121, 0.5852, 0.9121, 0.5852, 0.9121, 0.5852, 0.9121, 0.5852, 0.9121, 0.5852, 0.9121, 0.5852, 0.9121, 0.5853, 0.9121, 0.5853, 0.9121, 0.5853, 0.9121, 0.5853, 0.9121, 0.5853, 0.9121, 0.5853, 0.9121, 0.5853, 0.9121, 0.5853, 0.9121, 0.5853, 0.9121, 0.5853, 0.9121, 0.5853, 0.9121, 0.5853, 0.9121, 0.818, 0.7394, 0.818, 0.7394, 0.8181, 0.7394, 0.8181, 0.7394, 0.8178, 0.7394, 0.8178, 0.7394, 0.8179, 0.7394, 0.8179, 0.7394, 0.8176, 0.7394, 0.8176, 0.7394, 0.8177, 0.7394, 0.8177, 0.7394, 0.5853, 0.9126, 0.5853, 0.9126, 0.5853, 0.9126, 0.5853, 0.9126, 0.5853, 0.9126, 0.5853, 0.9126, 0.5853, 0.9126, 0.5853, 0.9126, 0.5853, 0.9126, 0.5853, 0.9126, 0.5853, 0.9126, 0.5853, 0.9126, 0.5852, 0.9126, 0.5852, 0.9126, 0.5852, 0.9126, 0.5852, 0.9126, 0.5853, 0.9126, 0.5853, 0.9126, 0.5853, 0.9126, 0.5853, 0.9126, 0.5853, 0.9126, 0.5853, 0.9126, 0.5853, 0.9126, 0.5853, 0.9126, 0.5853, 0.9126, 0.5853, 0.9126, 0.5853, 0.9126, 0.5853, 0.9126, 0.5852, 0.9126, 0.5852, 0.9126, 0.5852, 0.9126, 0.5852, 0.9126, 0.5852, 0.9126, 0.5852, 0.9126, 0.5852, 0.9126, 0.5852, 0.9126, 0.818, 0.7417, 0.8181, 0.7417, 0.8181, 0.7417, 0.818, 0.7417, 0.8179, 0.7417, 0.8178, 0.7417, 0.8178, 0.7417, 0.8179, 0.7417, 0.8177, 0.7417, 0.8177, 0.7417, 0.8176, 0.7417, 0.8176, 0.7417, 0.5853, 0.9126, 0.5853, 0.9126, 0.5853, 0.9126, 0.5852, 0.9126, 0.5852, 0.9126, 0.5852, 0.9126, 0.5852, 0.9126, 0.5852, 0.9126, 0.5853, 0.9126, 0.5853, 0.9126, 0.5853, 0.9126, 0.5853, 0.9126, 0.5852, 0.9126, 0.5852, 0.9126, 0.5852, 0.9126, 0.5852, 0.9126, 0.5852, 0.9126, 0.5852, 0.9127, 0.5853, 0.9127, 0.5853, 0.9126, 0.5853, 0.9126, 0.5853, 0.9126, 0.5853, 0.9126, 0.5853, 0.9126, 0.5853, 0.9126, 0.5853, 0.9126, 0.5853, 0.9126, 0.5853, 0.9126, 0.5853, 0.9126, 0.5853, 0.9126, 0.5853, 0.9126, 0.5853, 0.9126, 0.5853, 0.9126, 0.5853, 0.9126, 0.5853, 0.9127, 0.5853, 0.9126, 0.5852, 0.9126, 0.5852, 0.9126, 0.5853, 0.9126, 0.5853, 0.9126, 0.5853, 0.9121, 0.5853, 0.9121, 0.5853, 0.9121, 0.5853, 0.9121, 0.5853, 0.9121, 0.5853, 0.9121, 0.5853, 0.9121, 0.5853, 0.9121, 0.5853, 0.9121, 0.5853, 0.9121, 0.5853, 0.9121, 0.5853, 0.9121, 0.5853, 0.9121, 0.5853, 0.9121, 0.5853, 0.9121, 0.5852, 0.9121, 0.5852, 0.9121, 0.5852, 0.9121, 0.5852, 0.9121, 0.5853, 0.9121, 0.5852, 0.9121, 0.5852, 0.9121, 0.5852, 0.9121, 0.5852, 0.9121, 0.5852, 0.9121, 0.5852, 0.9121, 0.5852, 0.9121, 0.5852, 0.9121, 0.5853, 0.9121, 0.5853, 0.9121, 0.5853, 0.9121, 0.5853, 0.9121, 0.5853, 0.9121, 0.5853, 0.9121, 0.5853, 0.9121, 0.5852, 0.9121, 0.5853, 0.9121, 0.5853, 0.9121, 0.5852, 0.9121, 0.5852, 0.9121, 0.5852, 0.9125, 0.5852, 0.9124, 0.5853, 0.9124, 0.5853, 0.9125, 0.8174, 0.7413, 0.8182, 0.7413, 0.8182, 0.742, 0.8174, 0.742, 0.585, 0.9124, 0.5852, 0.9124, 0.5852, 0.9125, 0.585, 0.9125, 0.5853, 0.9124, 0.5855, 0.9124, 0.5855, 0.9125, 0.5853, 0.9125, 0.5853, 0.9121, 0.5853, 0.9121, 0.5852, 0.9121, 0.5852, 0.9121, 0.5852, 0.9125, 0.5852, 0.9124, 0.5853, 0.9124, 0.5853, 0.9125, 0.8174, 0.7413, 0.8182, 0.7413, 0.8182, 0.742, 0.8174, 0.742, 0.5851, 0.9124, 0.5852, 0.9124, 0.5852, 0.9125, 0.585, 0.9125, 0.585, 0.9124, 0.5853, 0.9125, 0.5853, 0.9124, 0.5855, 0.9124, 0.5855, 0.9125, 0.5853, 0.9121, 0.5853, 0.9121, 0.5852, 0.9121, 0.5852, 0.9121, 0.5852, 0.9125, 0.5852, 0.9124, 0.5853, 0.9124, 0.5853, 0.9125, 0.8174, 0.7413, 0.8182, 0.7413, 0.8182, 0.742, 0.8174, 0.742, 0.585, 0.9124, 0.5852, 0.9124, 0.5852, 0.9125, 0.585, 0.9125, 0.5853, 0.9125, 0.5853, 0.9124, 0.5854, 0.9124, 0.5855, 0.9124, 0.5855, 0.9125, 0.5852, 0.9122, 0.5852, 0.9122, 0.5853, 0.9121, 0.5853, 0.9121, 0.8174, 0.7405, 0.8182, 0.7398, 0.8182, 0.7398, 0.8174, 0.7405, 0.5853, 0.9124, 0.5853, 0.9124, 0.5852, 0.9125, 0.5852, 0.9125, 0.5852, 0.9124, 0.5852, 0.9124, 0.585, 0.9124, 0.585, 0.9124, 0.5855, 0.9124, 0.5855, 0.9124, 0.5853, 0.9124, 0.5853, 0.9124, 0.5852, 0.9122, 0.5852, 0.9122, 0.5853, 0.9121, 0.5853, 0.9121, 0.8174, 0.7405, 0.8182, 0.7398, 0.8182, 0.7398, 0.8174, 0.7405, 0.5853, 0.9124, 0.5853, 0.9124, 0.5852, 0.9125, 0.5852, 0.9125, 0.5852, 0.9124, 0.5852, 0.9124, 0.585, 0.9124, 0.585, 0.9124, 0.5855, 0.9124, 0.5855, 0.9124, 0.5853, 0.9124, 0.5853, 0.9124, 0.5852, 0.9122, 0.5852, 0.9122, 0.5853, 0.9121, 0.5853, 0.9121, 0.8174, 0.7405, 0.8182, 0.7398, 0.8182, 0.7398, 0.8174, 0.7405, 0.5853, 0.9124, 0.5853, 0.9124, 0.5852, 0.9125, 0.5852, 0.9125, 0.5852, 0.9124, 0.585, 0.9124, 0.585, 0.9124, 0.5852, 0.9124, 0.5855, 0.9124, 0.5855, 0.9124, 0.5853, 0.9124, 0.5853, 0.9124, 0.5853, 0.9121, 0.5853, 0.9121, 0.5853, 0.9121, 0.5853, 0.9121, 0.5852, 0.9121, 0.5852, 0.9121, 0.5852, 0.9121, 0.5852, 0.9121, 0.5853, 0.9121, 0.5853, 0.9121, 0.5853, 0.9121, 0.5853, 0.9121, 0.5853, 0.9121, 0.5853, 0.9121, 0.5853, 0.9121, 0.5853, 0.9121, 0.5852, 0.9121, 0.5852, 0.9121, 0.5852, 0.9121, 0.5852, 0.9121, 0.5852, 0.9121, 0.5852, 0.9121, 0.5852, 0.9121, 0.5852, 0.9121, 0.5853, 0.9121, 0.5853, 0.9121, 0.5853, 0.9121, 0.5853, 0.9121, 0.5853, 0.9121, 0.5853, 0.9121, 0.5853, 0.9121, 0.5853, 0.9121, 0.5853, 0.9121, 0.5853, 0.9121, 0.5853, 0.9121, 0.5853, 0.9121, 0.818, 0.7394, 0.818, 0.7394, 0.8181, 0.7394, 0.8181, 0.7394, 0.8178, 0.7394, 0.8178, 0.7394, 0.8179, 0.7394, 0.8179, 0.7394, 0.8176, 0.7394, 0.8176, 0.7394, 0.8177, 0.7394, 0.8177, 0.7394, 0.5853, 0.9126, 0.5853, 0.9126, 0.5853, 0.9126, 0.5853, 0.9126, 0.5853, 0.9126, 0.5853, 0.9126, 0.5853, 0.9126, 0.5853, 0.9126, 0.5853, 0.9126, 0.5853, 0.9126, 0.5853, 0.9126, 0.5853, 0.9126, 0.5852, 0.9126, 0.5852, 0.9126, 0.5852, 0.9126, 0.5852, 0.9126, 0.5853, 0.9126, 0.5853, 0.9126, 0.5853, 0.9126, 0.5853, 0.9126, 0.5853, 0.9126, 0.5853, 0.9126, 0.5853, 0.9126, 0.5853, 0.9126, 0.5853, 0.9126, 0.5853, 0.9126, 0.5853, 0.9126, 0.5853, 0.9126, 0.5852, 0.9126, 0.5852, 0.9126, 0.5852, 0.9126, 0.5852, 0.9126, 0.5852, 0.9126, 0.5852, 0.9126, 0.5852, 0.9126, 0.5852, 0.9126, 0.818, 0.7417, 0.8181, 0.7417, 0.8181, 0.7417, 0.818, 0.7417, 0.8179, 0.7417, 0.8178, 0.7417, 0.8178, 0.7417, 0.8179, 0.7417, 0.8177, 0.7417, 0.8177, 0.7417, 0.8176, 0.7417, 0.8176, 0.7417, 0.5853, 0.9126, 0.5853, 0.9126, 0.5853, 0.9126, 0.5853, 0.9126, 0.5853, 0.9127, 0.5852, 0.9127, 0.5852, 0.9126, 0.5852, 0.9126, 0.5852, 0.9126, 0.5852, 0.9126, 0.5852, 0.9126, 0.5853, 0.9126, 0.5853, 0.9126, 0.5853, 0.9126, 0.5853, 0.9126, 0.5852, 0.9126, 0.5852, 0.9126, 0.5852, 0.9126, 0.5852, 0.9126, 0.5852, 0.9126, 0.5853, 0.9126, 0.5853, 0.9126, 0.5853, 0.9126, 0.5853, 0.9126, 0.5853, 0.9127, 0.5853, 0.9126, 0.5853, 0.9126, 0.5853, 0.9126, 0.5853, 0.9126, 0.5853, 0.9126, 0.5853, 0.9126, 0.5853, 0.9126, 0.5853, 0.9126, 0.5853, 0.9126, 0.5853, 0.9126, 0.5853, 0.9126, 0.5852, 0.9126, 0.5853, 0.9126, 0.5853, 0.9126, 0.5852, 0.9126, 0.5853, 0.9121, 0.5853, 0.9121, 0.5852, 0.9121, 0.5852, 0.9121, 0.5852, 0.9121, 0.5852, 0.9121, 0.5853, 0.9121, 0.5853, 0.9121, 0.5853, 0.9121, 0.5853, 0.9121, 0.5853, 0.9121, 0.5853, 0.9121, 0.5853, 0.9121, 0.5853, 0.9121, 0.5853, 0.9121, 0.5853, 0.9121, 0.5853, 0.9121, 0.5853, 0.9121, 0.5853, 0.9121, 0.5853, 0.9121, 0.5852, 0.9121, 0.5852, 0.9121, 0.5853, 0.9121, 0.5853, 0.9121, 0.5853, 0.9121, 0.5853, 0.9121, 0.5853, 0.9121, 0.5853, 0.9121, 0.5853, 0.9121, 0.5852, 0.9121, 0.5852, 0.9121, 0.5852, 0.9121, 0.5852, 0.9121, 0.5852, 0.9121, 0.5852, 0.9121, 0.5852, 0.9121, 0.5853, 0.9121, 0.5852, 0.9121, 0.5852, 0.9121, 0.5853, 0.9121, 0.5852, 0.9125, 0.5853, 0.9125, 0.5853, 0.9124, 0.5852, 0.9124, 0.8174, 0.7413, 0.8174, 0.742, 0.8182, 0.742, 0.8182, 0.7413, 0.585, 0.9124, 0.585, 0.9125, 0.5852, 0.9125, 0.5852, 0.9124, 0.5853, 0.9124, 0.5853, 0.9125, 0.5855, 0.9125, 0.5855, 0.9124, 0.5853, 0.9121, 0.5852, 0.9121, 0.5852, 0.9121, 0.5853, 0.9121, 0.5852, 0.9125, 0.5853, 0.9125, 0.5853, 0.9124, 0.5852, 0.9124, 0.8174, 0.7413, 0.8174, 0.742, 0.8182, 0.742, 0.8182, 0.7413, 0.5851, 0.9124, 0.585, 0.9124, 0.585, 0.9125, 0.5852, 0.9125, 0.5852, 0.9124, 0.5853, 0.9125, 0.5855, 0.9125, 0.5855, 0.9124, 0.5853, 0.9124, 0.5853, 0.9121, 0.5852, 0.9121, 0.5852, 0.9121, 0.5853, 0.9121, 0.5852, 0.9125, 0.5853, 0.9125, 0.5853, 0.9124, 0.5852, 0.9124, 0.8174, 0.7413, 0.8174, 0.742, 0.8182, 0.742, 0.8182, 0.7413, 0.585, 0.9124, 0.585, 0.9125, 0.5852, 0.9125, 0.5852, 0.9124, 0.5853, 0.9125, 0.5855, 0.9125, 0.5855, 0.9124, 0.5854, 0.9124, 0.5853, 0.9124, 0.5852, 0.9122, 0.5853, 0.9121, 0.5853, 0.9121, 0.5852, 0.9122, 0.8174, 0.7405, 0.8174, 0.7405, 0.8182, 0.7398, 0.8182, 0.7398, 0.5853, 0.9124, 0.5852, 0.9125, 0.5852, 0.9125, 0.5853, 0.9124, 0.5852, 0.9124, 0.585, 0.9124, 0.585, 0.9124, 0.5852, 0.9124, 0.5855, 0.9124, 0.5853, 0.9124, 0.5853, 0.9124, 0.5855, 0.9124, 0.5852, 0.9122, 0.5853, 0.9121, 0.5853, 0.9121, 0.5852, 0.9122, 0.8174, 0.7405, 0.8174, 0.7405, 0.8182, 0.7398, 0.8182, 0.7398, 0.5853, 0.9124, 0.5852, 0.9125, 0.5852, 0.9125, 0.5853, 0.9124, 0.5852, 0.9124, 0.585, 0.9124, 0.585, 0.9124, 0.5852, 0.9124, 0.5855, 0.9124, 0.5853, 0.9124, 0.5853, 0.9124, 0.5855, 0.9124, 0.5852, 0.9122, 0.5853, 0.9121, 0.5853, 0.9121, 0.5852, 0.9122, 0.8174, 0.7405, 0.8174, 0.7405, 0.8182, 0.7398, 0.8182, 0.7398, 0.5853, 0.9124, 0.5852, 0.9125, 0.5852, 0.9125, 0.5853, 0.9124, 0.5852, 0.9124, 0.5852, 0.9124, 0.585, 0.9124, 0.585, 0.9124, 0.5855, 0.9124, 0.5853, 0.9124, 0.5853, 0.9124, 0.5855, 0.9124, 0.5853, 0.9121, 0.5853, 0.9121, 0.5853, 0.9121, 0.5853, 0.9121, 0.5852, 0.9121, 0.5852, 0.9121, 0.5852, 0.9121, 0.5852, 0.9121, 0.5853, 0.9121, 0.5853, 0.9121, 0.5853, 0.9121, 0.5853, 0.9121, 0.5853, 0.9121, 0.5853, 0.9121, 0.5853, 0.9121, 0.5853, 0.9121, 0.5852, 0.9121, 0.5852, 0.9121, 0.5852, 0.9121, 0.5852, 0.9121, 0.5852, 0.9121, 0.5852, 0.9121, 0.5852, 0.9121, 0.5852, 0.9121, 0.5853, 0.9121, 0.5853, 0.9121, 0.5853, 0.9121, 0.5853, 0.9121, 0.5853, 0.9121, 0.5853, 0.9121, 0.5853, 0.9121, 0.5853, 0.9121, 0.5853, 0.9121, 0.5853, 0.9121, 0.5853, 0.9121, 0.5853, 0.9121, 0.818, 0.7394, 0.8181, 0.7394, 0.8181, 0.7394, 0.818, 0.7394, 0.8178, 0.7394, 0.8179, 0.7394, 0.8179, 0.7394, 0.8178, 0.7394, 0.8176, 0.7394, 0.8177, 0.7394, 0.8177, 0.7394, 0.8176, 0.7394, 0.5853, 0.9126, 0.5853, 0.9126, 0.5853, 0.9126, 0.5853, 0.9126, 0.5853, 0.9126, 0.5853, 0.9126, 0.5853, 0.9126, 0.5853, 0.9126, 0.5853, 0.9126, 0.5853, 0.9126, 0.5853, 0.9126, 0.5853, 0.9126, 0.5852, 0.9126, 0.5852, 0.9126, 0.5852, 0.9126, 0.5852, 0.9126, 0.5853, 0.9126, 0.5853, 0.9126, 0.5853, 0.9126, 0.5853, 0.9126, 0.5853, 0.9126, 0.5853, 0.9126, 0.5853, 0.9126, 0.5853, 0.9126, 0.5853, 0.9126, 0.5853, 0.9126, 0.5853, 0.9126, 0.5853, 0.9126, 0.5852, 0.9126, 0.5852, 0.9126, 0.5852, 0.9126, 0.5852, 0.9126, 0.5852, 0.9126, 0.5852, 0.9126, 0.5852, 0.9126, 0.5852, 0.9126, 0.818, 0.7417, 0.818, 0.7417, 0.8181, 0.7417, 0.8181, 0.7417, 0.8179, 0.7417, 0.8179, 0.7417, 0.8178, 0.7417, 0.8178, 0.7417, 0.8177, 0.7417, 0.8176, 0.7417, 0.8176, 0.7417, 0.8177, 0.7417, 0.2105, 0.6762, 0.2105, 0.6762, 0.2105, 0.6762, 0.2105, 0.6762, 0.2105, 0.6762, 0.2105, 0.6762, 0.2105, 0.6762, 0.2105, 0.6762, 0.6215, 0.9886, 0.6215, 0.9886, 0.6215, 0.9886, 0.6215, 0.9886, 0.6215, 0.9886, 0.6215, 0.9886, 0.6215, 0.9886, 0.6215, 0.9886, 0.6215, 0.9886, 0.6215, 0.9886, 0.6215, 0.9886, 0.6215, 0.9886, 0.6215, 0.9886, 0.6215, 0.9886, 0.6215, 0.9886, 0.6215, 0.9886, 0.6215, 0.9886, 0.6215, 0.9886, 0.6215, 0.9886, 0.6215, 0.9886, 0.6215, 0.9886, 0.6215, 0.9886, 0.6215, 0.9886, 0.6215, 0.9886, 0.6215, 0.9886, 0.6215, 0.9886, 0.6215, 0.9886, 0.6215, 0.9886, 0.6215, 0.9886, 0.6215, 0.9886, 0.6215, 0.9886, 0.6215, 0.9886, 0.6215, 0.9886, 0.6215, 0.9886, 0.6215, 0.9886, 0.6215, 0.9886, 0.6215, 0.9886, 0.6215, 0.9886, 0.6215, 0.9886, 0.6215, 0.9886, 0.6215, 0.9886, 0.6215, 0.9886, 0.6215, 0.9886, 0.6215, 0.9886, 0.6215, 0.9886, 0.6215, 0.9886, 0.6215, 0.9886, 0.6215, 0.9886, 0.6215, 0.9886, 0.6215, 0.9886, 0.6215, 0.9886, 0.6215, 0.9886, 0.6215, 0.9886, 0.6215, 0.9886, 0.6215, 0.9886, 0.6215, 0.9886, 0.6215, 0.9886, 0.6215, 0.9886, 0.6215, 0.9886, 0.6215, 0.9886, 0.6215, 0.9886, 0.6215, 0.9886, 0.6215, 0.9886, 0.6215, 0.9886, 0.6215, 0.9886, 0.6215, 0.9886, 0.6215, 0.9886, 0.6215, 0.9886, 0.6215, 0.9886, 0.6215, 0.9886, 0.6215, 0.9886, 0.6215, 0.9886, 0.6215, 0.9886, 0.6215, 0.9886, 0.6215, 0.9886, 0.6215, 0.9886, 0.6215, 0.9886, 0.6215, 0.9886, 0.6215, 0.9886, 0.6215, 0.9886, 0.6215, 0.9886, 0.6215, 0.9886, 0.6215, 0.9886, 0.6215, 0.9886, 0.6215, 0.9886, 0.6215, 0.9886, 0.6215, 0.9886, 0.6215, 0.9886, 0.6188, 0.9875, 0.6188, 0.9875, 0.6188, 0.9875, 0.6188, 0.9875, 0.6188, 0.9875, 0.6188, 0.9875, 0.6188, 0.9875, 0.6188, 0.9875, 0.6188, 0.9875, 0.6188, 0.9875, 0.6188, 0.9875, 0.6188, 0.9875, 0.6188, 0.9875, 0.6188, 0.9875, 0.6188, 0.9875, 0.6188, 0.9875, 0.6189, 0.9876, 0.6189, 0.9876, 0.6189, 0.9876, 0.6189, 0.9876, 0.6188, 0.9875, 0.6188, 0.9875, 0.6188, 0.9875, 0.6188, 0.9875, 0.6188, 0.9875, 0.6188, 0.9875, 0.6188, 0.9875, 0.6188, 0.9875, 0.6188, 0.9875, 0.6188, 0.9875, 0.6188, 0.9875, 0.6188, 0.9875, 0.6188, 0.9875, 0.6188, 0.9875, 0.6188, 0.9875, 0.6188, 0.9875, 0.6189, 0.9876, 0.6189, 0.9876, 0.6189, 0.9876, 0.6189, 0.9876, 0.6188, 0.9875, 0.6188, 0.9875, 0.6188, 0.9875, 0.6188, 0.9875, 0.6188, 0.9875, 0.6188, 0.9875, 0.6188, 0.9875, 0.6188, 0.9875, 0.6188, 0.9875, 0.6188, 0.9875, 0.6188, 0.9875, 0.6188, 0.9875, 0.6188, 0.9875, 0.6188, 0.9875, 0.6188, 0.9875, 0.6188, 0.9875, 0.6189, 0.9876, 0.6189, 0.9876, 0.6189, 0.9876, 0.6189, 0.9876, 0.6188, 0.9875, 0.6188, 0.9875, 0.6188, 0.9875, 0.6188, 0.9875, 0.6188, 0.9875, 0.6188, 0.9875, 0.6188, 0.9875, 0.6188, 0.9875, 0.6188, 0.9875, 0.6188, 0.9875, 0.6188, 0.9875, 0.6188, 0.9875, 0.6188, 0.9875, 0.6188, 0.9875, 0.6188, 0.9875, 0.6188, 0.9875, 0.6189, 0.9876, 0.6189, 0.9876, 0.6189, 0.9876, 0.6189, 0.9876, 0.6235, 0.99, 0.6234, 0.99, 0.6234, 0.9899, 0.6235, 0.9899, 0.6235, 0.9899, 0.6234, 0.9899, 0.6234, 0.9899, 0.6235, 0.9899, 0.6235, 0.9899, 0.6234, 0.9899, 0.6234, 0.9898, 0.6235, 0.9898, 0.6235, 0.9898, 0.6234, 0.9898, 0.6234, 0.9897, 0.6235, 0.9897, 0.6234, 0.9899, 0.6234, 0.9899, 0.6234, 0.9898, 0.6234, 0.9898, 0.6235, 0.99, 0.6234, 0.99, 0.6234, 0.9899, 0.6235, 0.9899, 0.6235, 0.9899, 0.6234, 0.9899, 0.6234, 0.9899, 0.6235, 0.9899, 0.6235, 0.9899, 0.6234, 0.9899, 0.6234, 0.9898, 0.6235, 0.9898, 0.6235, 0.9898, 0.6234, 0.9898, 0.6234, 0.9897, 0.6235, 0.9897, 0.6234, 0.9899, 0.6234, 0.9899, 0.6234, 0.9898, 0.6234, 0.9898, 0.6235, 0.99, 0.6234, 0.99, 0.6234, 0.9899, 0.6235, 0.9899, 0.6235, 0.9899, 0.6234, 0.9899, 0.6234, 0.9899, 0.6235, 0.9899, 0.6235, 0.9899, 0.6234, 0.9899, 0.6234, 0.9898, 0.6235, 0.9898, 0.6235, 0.9898, 0.6234, 0.9898, 0.6234, 0.9897, 0.6235, 0.9897, 0.6234, 0.9899, 0.6234, 0.9899, 0.6234, 0.9898, 0.6234, 0.9898, 0.6235, 0.99, 0.6234, 0.99, 0.6234, 0.9899, 0.6235, 0.9899, 0.6235, 0.9899, 0.6234, 0.9899, 0.6234, 0.9899, 0.6235, 0.9899, 0.6235, 0.9899, 0.6234, 0.9899, 0.6234, 0.9898, 0.6235, 0.9898, 0.6235, 0.9898, 0.6234, 0.9898, 0.6234, 0.9897, 0.6235, 0.9897, 0.6234, 0.9899, 0.6234, 0.9899, 0.6234, 0.9898, 0.6234, 0.9898, 0.6235, 0.99, 0.6234, 0.99, 0.6234, 0.9899, 0.6235, 0.9899, 0.6235, 0.9899, 0.6234, 0.9899, 0.6234, 0.9899, 0.6235, 0.9899, 0.6235, 0.9899, 0.6234, 0.9899, 0.6234, 0.9898, 0.6235, 0.9898, 0.6235, 0.9898, 0.6234, 0.9898, 0.6234, 0.9897, 0.6235, 0.9897, 0.6234, 0.9899, 0.6234, 0.9899, 0.6234, 0.9898, 0.6234, 0.9898, 0.6201, 0.9848, 0.6208, 0.9848, 0.6208, 0.9855, 0.6201, 0.9855, 0.6194, 0.9855, 0.6201, 0.9855, 0.6201, 0.9862, 0.6194, 0.9862, 0.6194, 0.9834, 0.6201, 0.9834, 0.6201, 0.9841, 0.6194, 0.9841, 0.6194, 0.9848, 0.6201, 0.9848, 0.6201, 0.9855, 0.6194, 0.9855, 0.6194, 0.9841, 0.6201, 0.9841, 0.6201, 0.9848, 0.6194, 0.9848])
me_cube_103.materials.append(mat_texture)
me_cube_103.update()

# ---- objects
ob_building_11_base_extra__blue = bpy.data.objects.new('Building_11_Base_Extra (Blue)', me_cube_103)

# ---- transforms, parenting, visibility, modifiers, constraints
ob_building_11_base_extra__blue.location = (0.0, 0.0, 0.0)

# ---- collection membership
col_collection.objects.link(ob_building_11_base_extra__blue)

# ---- scene / render settings (as saved in the file)
scene.frame_start = 1; scene.frame_end = 250; scene.frame_set(1)
scene.render.engine = 'BLENDER_EEVEE_NEXT'
scene.cycles.sampling_pattern = 'TABULATED_SOBOL'
scene.cycles.use_light_tree = False
scene.view_settings.view_transform = 'Filmic'
bpy.context.view_layer.update()

# ---- added for rendering (the .blend has no active camera and no usable light): camera, sun
cam_auto = bpy.data.cameras.new('AutoCamera')
cam_auto.lens = 50.0
cam_auto.sensor_width = 36.0
cam_auto.clip_end = 1000.0
ob_auto_camera = bpy.data.objects.new('AutoCamera', cam_auto)
scene.collection.objects.link(ob_auto_camera)
ob_auto_camera.location = (3.10391, -3.72469, 3.38513)
ob_auto_camera.rotation_euler = (1.09748, -7.21219e-08, 0.694738)
scene.camera = ob_auto_camera
light_auto_sun = bpy.data.lights.new('AutoSun', 'SUN')
light_auto_sun.energy = 3.0
light_auto_sun.angle = 0.0523599
ob_auto_sun = bpy.data.objects.new('AutoSun', light_auto_sun)
scene.collection.objects.link(ob_auto_sun)
ob_auto_sun.rotation_euler = (0.872665, 0.174533, 0.523599)
bpy.context.view_layer.update()
